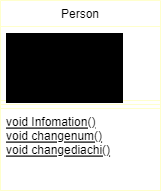

The diagram above was exported from draw.io. Its source (the exported page's mxGraphModel, read from the mxfile embedded in the PNG):
<mxGraphModel dx="973" dy="607" grid="1" gridSize="10" guides="1" tooltips="1" connect="1" arrows="1" fold="1" page="1" pageScale="1" pageWidth="827" pageHeight="1169" math="0" shadow="0">
  <root>
    <mxCell id="WIyWlLk6GJQsqaUBKTNV-0" />
    <mxCell id="WIyWlLk6GJQsqaUBKTNV-1" parent="WIyWlLk6GJQsqaUBKTNV-0" />
    <mxCell id="zkfFHV4jXpPFQw0GAbJ--6" value="Person" style="swimlane;fontStyle=0;align=center;verticalAlign=top;childLayout=stackLayout;horizontal=1;startSize=26;horizontalStack=0;resizeParent=1;resizeLast=0;collapsible=1;marginBottom=0;rounded=0;shadow=0;strokeWidth=1;strokeColor=#FFFFCC;" parent="WIyWlLk6GJQsqaUBKTNV-1" vertex="1">
      <mxGeometry x="334" y="120" width="160" height="190" as="geometry">
        <mxRectangle x="130" y="380" width="160" height="26" as="alternateBounds" />
      </mxGeometry>
    </mxCell>
    <mxCell id="zkfFHV4jXpPFQw0GAbJ--7" value="private String email;&lt;br&gt;private String hoten;&lt;br&gt;private int age;&lt;br&gt;private int phonenum;&lt;br&gt;private String diachi;&amp;nbsp;" style="text;align=left;verticalAlign=top;spacingLeft=4;spacingRight=4;overflow=hidden;rotatable=0;points=[[0,0.5],[1,0.5]];portConstraint=eastwest;strokeColor=#FFFFCC;fontColor=#000000;labelBackgroundColor=#000000;labelBorderColor=default;whiteSpace=wrap;html=1;" parent="zkfFHV4jXpPFQw0GAbJ--6" vertex="1">
      <mxGeometry y="26" width="160" height="74" as="geometry" />
    </mxCell>
    <mxCell id="zkfFHV4jXpPFQw0GAbJ--9" value="" style="line;html=1;strokeWidth=1;align=left;verticalAlign=middle;spacingTop=-1;spacingLeft=3;spacingRight=3;rotatable=0;labelPosition=right;points=[];portConstraint=eastwest;strokeColor=#FFFFCC;" parent="zkfFHV4jXpPFQw0GAbJ--6" vertex="1">
      <mxGeometry y="100" width="160" height="8" as="geometry" />
    </mxCell>
    <mxCell id="zkfFHV4jXpPFQw0GAbJ--10" value="void Infomation()&#10;void changenum()&#10;void changediachi()" style="text;align=left;verticalAlign=top;spacingLeft=4;spacingRight=4;overflow=hidden;rotatable=0;points=[[0,0.5],[1,0.5]];portConstraint=eastwest;fontStyle=4;strokeColor=#FFFFCC;fontColor=#000000;" parent="zkfFHV4jXpPFQw0GAbJ--6" vertex="1">
      <mxGeometry y="108" width="160" height="82" as="geometry" />
    </mxCell>
  </root>
</mxGraphModel>